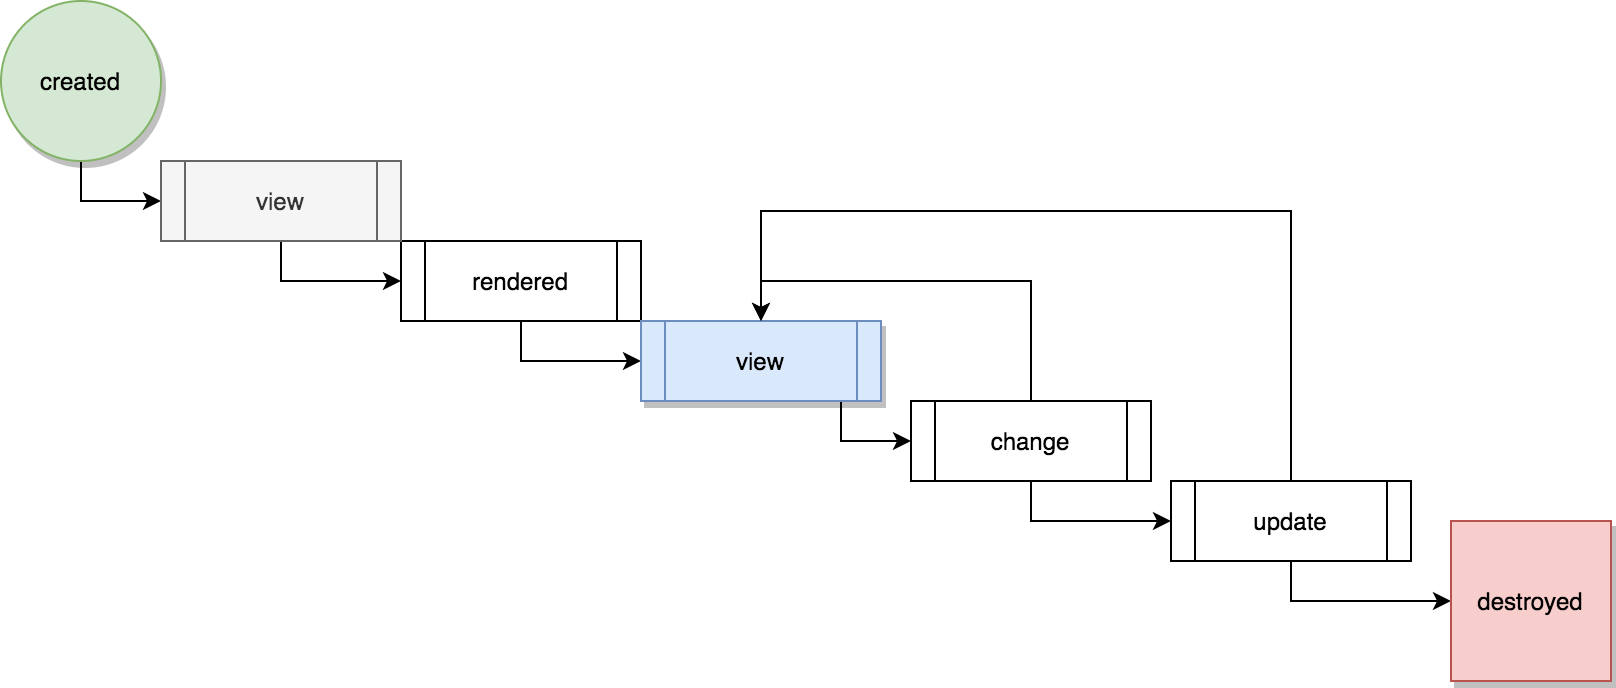

The diagram above was exported from draw.io. Its source (the exported page's mxGraphModel, read from the mxfile embedded in the PNG):
<mxGraphModel dx="1072" dy="949" grid="1" gridSize="10" guides="1" tooltips="1" connect="1" arrows="1" fold="1" page="1" pageScale="1" pageWidth="850" pageHeight="1100" math="0" shadow="0">
  <root>
    <mxCell id="0" />
    <mxCell id="1" parent="0" />
    <mxCell id="gE5pEMNIULP5yI7RYRqS-22" style="edgeStyle=orthogonalEdgeStyle;rounded=0;sketch=0;orthogonalLoop=1;jettySize=auto;html=1;exitX=0.5;exitY=1;exitDx=0;exitDy=0;entryX=0;entryY=0.5;entryDx=0;entryDy=0;" parent="1" source="gE5pEMNIULP5yI7RYRqS-1" target="gE5pEMNIULP5yI7RYRqS-15" edge="1">
      <mxGeometry relative="1" as="geometry" />
    </mxCell>
    <mxCell id="gE5pEMNIULP5yI7RYRqS-1" value="created" style="ellipse;whiteSpace=wrap;html=1;aspect=fixed;fillColor=#d5e8d4;strokeColor=#82b366;sketch=0;shadow=1;" parent="1" vertex="1">
      <mxGeometry x="40" y="200" width="80" height="80" as="geometry" />
    </mxCell>
    <mxCell id="gE5pEMNIULP5yI7RYRqS-8" style="edgeStyle=orthogonalEdgeStyle;rounded=0;orthogonalLoop=1;jettySize=auto;html=1;exitX=0.5;exitY=1;exitDx=0;exitDy=0;entryX=0;entryY=0.5;entryDx=0;entryDy=0;sketch=0;" parent="1" source="gE5pEMNIULP5yI7RYRqS-2" target="gE5pEMNIULP5yI7RYRqS-3" edge="1">
      <mxGeometry relative="1" as="geometry" />
    </mxCell>
    <mxCell id="gE5pEMNIULP5yI7RYRqS-2" value="rendered" style="shape=process;whiteSpace=wrap;html=1;backgroundOutline=1;sketch=0;" parent="1" vertex="1">
      <mxGeometry x="240" y="320" width="120" height="40" as="geometry" />
    </mxCell>
    <mxCell id="gE5pEMNIULP5yI7RYRqS-9" style="edgeStyle=orthogonalEdgeStyle;rounded=0;orthogonalLoop=1;jettySize=auto;html=1;exitX=0.5;exitY=1;exitDx=0;exitDy=0;entryX=0;entryY=0.5;entryDx=0;entryDy=0;sketch=0;" parent="1" target="gE5pEMNIULP5yI7RYRqS-4" edge="1">
      <mxGeometry relative="1" as="geometry">
        <mxPoint x="425" y="400" as="sourcePoint" />
      </mxGeometry>
    </mxCell>
    <mxCell id="gE5pEMNIULP5yI7RYRqS-3" value="view" style="shape=process;whiteSpace=wrap;html=1;backgroundOutline=1;fillColor=#dae8fc;strokeColor=#6c8ebf;sketch=0;shadow=1;" parent="1" vertex="1">
      <mxGeometry x="360" y="360" width="120" height="40" as="geometry" />
    </mxCell>
    <mxCell id="gE5pEMNIULP5yI7RYRqS-10" style="edgeStyle=orthogonalEdgeStyle;rounded=0;orthogonalLoop=1;jettySize=auto;html=1;exitX=0.5;exitY=1;exitDx=0;exitDy=0;entryX=0;entryY=0.5;entryDx=0;entryDy=0;sketch=0;" parent="1" source="gE5pEMNIULP5yI7RYRqS-4" target="gE5pEMNIULP5yI7RYRqS-5" edge="1">
      <mxGeometry relative="1" as="geometry" />
    </mxCell>
    <mxCell id="gE5pEMNIULP5yI7RYRqS-19" style="edgeStyle=orthogonalEdgeStyle;rounded=0;sketch=0;orthogonalLoop=1;jettySize=auto;html=1;exitX=0.5;exitY=0;exitDx=0;exitDy=0;entryX=0.5;entryY=0;entryDx=0;entryDy=0;" parent="1" source="gE5pEMNIULP5yI7RYRqS-4" target="gE5pEMNIULP5yI7RYRqS-3" edge="1">
      <mxGeometry relative="1" as="geometry" />
    </mxCell>
    <mxCell id="gE5pEMNIULP5yI7RYRqS-4" value="change" style="shape=process;whiteSpace=wrap;html=1;backgroundOutline=1;sketch=0;" parent="1" vertex="1">
      <mxGeometry x="495" y="400" width="120" height="40" as="geometry" />
    </mxCell>
    <mxCell id="gE5pEMNIULP5yI7RYRqS-11" style="edgeStyle=orthogonalEdgeStyle;rounded=0;orthogonalLoop=1;jettySize=auto;html=1;exitX=0.5;exitY=1;exitDx=0;exitDy=0;sketch=0;" parent="1" source="gE5pEMNIULP5yI7RYRqS-5" target="gE5pEMNIULP5yI7RYRqS-6" edge="1">
      <mxGeometry relative="1" as="geometry" />
    </mxCell>
    <mxCell id="gE5pEMNIULP5yI7RYRqS-20" style="edgeStyle=orthogonalEdgeStyle;rounded=0;sketch=0;orthogonalLoop=1;jettySize=auto;html=1;exitX=0.5;exitY=0;exitDx=0;exitDy=0;" parent="1" source="gE5pEMNIULP5yI7RYRqS-5" edge="1">
      <mxGeometry relative="1" as="geometry">
        <mxPoint x="420" y="360" as="targetPoint" />
        <Array as="points">
          <mxPoint x="685" y="305" />
          <mxPoint x="420" y="305" />
        </Array>
      </mxGeometry>
    </mxCell>
    <mxCell id="gE5pEMNIULP5yI7RYRqS-5" value="update" style="shape=process;whiteSpace=wrap;html=1;backgroundOutline=1;sketch=0;" parent="1" vertex="1">
      <mxGeometry x="625" y="440" width="120" height="40" as="geometry" />
    </mxCell>
    <mxCell id="gE5pEMNIULP5yI7RYRqS-6" value="destroyed" style="whiteSpace=wrap;html=1;aspect=fixed;fillColor=#f8cecc;strokeColor=#b85450;sketch=0;shadow=1;" parent="1" vertex="1">
      <mxGeometry x="765" y="460" width="80" height="80" as="geometry" />
    </mxCell>
    <mxCell id="gE5pEMNIULP5yI7RYRqS-21" style="edgeStyle=orthogonalEdgeStyle;rounded=0;sketch=0;orthogonalLoop=1;jettySize=auto;html=1;exitX=0.5;exitY=1;exitDx=0;exitDy=0;entryX=0;entryY=0.5;entryDx=0;entryDy=0;" parent="1" source="gE5pEMNIULP5yI7RYRqS-15" target="gE5pEMNIULP5yI7RYRqS-2" edge="1">
      <mxGeometry relative="1" as="geometry" />
    </mxCell>
    <mxCell id="gE5pEMNIULP5yI7RYRqS-15" value="view" style="shape=process;whiteSpace=wrap;html=1;backgroundOutline=1;sketch=0;shadow=0;fillColor=#f5f5f5;strokeColor=#666666;fontColor=#333333;" parent="1" vertex="1">
      <mxGeometry x="120" y="280" width="120" height="40" as="geometry" />
    </mxCell>
  </root>
</mxGraphModel>